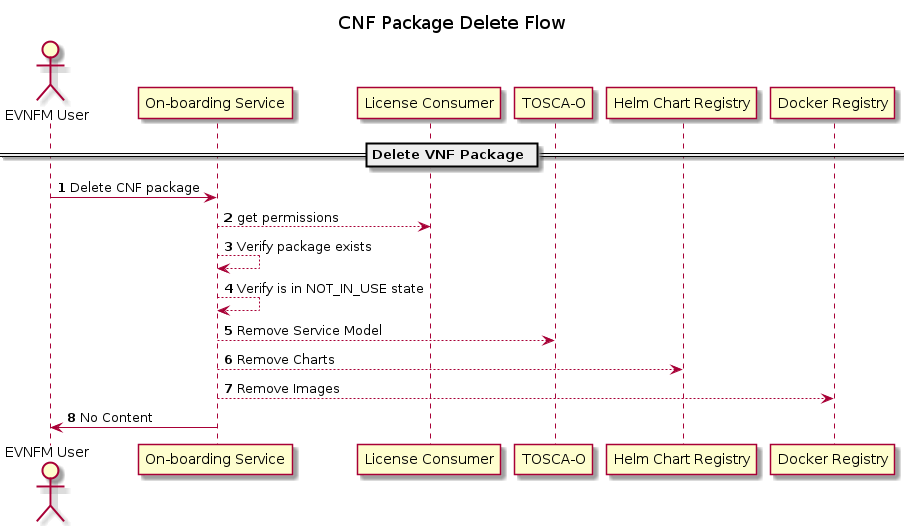

The diagram above was rendered by PlantUML. Its source (embedded in the PNG):
@startuml
'https://plantuml.com/sequence-diagram

autonumber

title CNF Package Delete Flow

    actor EVNFMuser as "EVNFM User"
    participant OnBoardingService as "On-boarding Service"
    participant LicenseConsumer as "License Consumer"
    participant TOSCAO as "TOSCA-O"
    participant ChartRegistry as "Helm Chart Registry"
    participant DockerRegistry as "Docker Registry"

    == Delete VNF Package ==
    EVNFMuser -> OnBoardingService: Delete CNF package
    OnBoardingService --> LicenseConsumer: get permissions
    OnBoardingService --> OnBoardingService: Verify package exists
    OnBoardingService --> OnBoardingService: Verify is in NOT_IN_USE state
    OnBoardingService --> TOSCAO: Remove Service Model
    OnBoardingService --> ChartRegistry: Remove Charts
    OnBoardingService --> DockerRegistry: Remove Images
    OnBoardingService -> EVNFMuser: No Content

@enduml